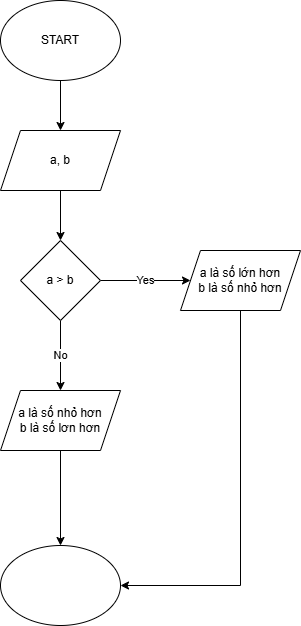

The diagram above was exported from draw.io. Its source (the exported page's mxGraphModel, read from the mxfile embedded in the PNG):
<mxGraphModel dx="880" dy="468" grid="1" gridSize="10" guides="1" tooltips="1" connect="1" arrows="1" fold="1" page="1" pageScale="1" pageWidth="827" pageHeight="1169" math="0" shadow="0">
  <root>
    <mxCell id="0" />
    <mxCell id="1" parent="0" />
    <mxCell id="sUPNxnTQraHo-rEgYeyx-3" value="" style="edgeStyle=orthogonalEdgeStyle;rounded=0;orthogonalLoop=1;jettySize=auto;html=1;" parent="1" source="sUPNxnTQraHo-rEgYeyx-1" target="sUPNxnTQraHo-rEgYeyx-2" edge="1">
      <mxGeometry relative="1" as="geometry" />
    </mxCell>
    <mxCell id="sUPNxnTQraHo-rEgYeyx-1" value="START" style="ellipse;whiteSpace=wrap;html=1;" parent="1" vertex="1">
      <mxGeometry x="340" width="120" height="80" as="geometry" />
    </mxCell>
    <mxCell id="OOauzevkrtQKJcvxxME9-2" value="" style="edgeStyle=orthogonalEdgeStyle;rounded=0;orthogonalLoop=1;jettySize=auto;html=1;" edge="1" parent="1" source="sUPNxnTQraHo-rEgYeyx-2" target="OOauzevkrtQKJcvxxME9-1">
      <mxGeometry relative="1" as="geometry" />
    </mxCell>
    <mxCell id="sUPNxnTQraHo-rEgYeyx-2" value="a, b" style="shape=parallelogram;perimeter=parallelogramPerimeter;whiteSpace=wrap;html=1;fixedSize=1;" parent="1" vertex="1">
      <mxGeometry x="340" y="130" width="120" height="60" as="geometry" />
    </mxCell>
    <mxCell id="OOauzevkrtQKJcvxxME9-5" value="Yes" style="edgeStyle=orthogonalEdgeStyle;rounded=0;orthogonalLoop=1;jettySize=auto;html=1;" edge="1" parent="1" source="OOauzevkrtQKJcvxxME9-1">
      <mxGeometry relative="1" as="geometry">
        <mxPoint x="530" y="280" as="targetPoint" />
      </mxGeometry>
    </mxCell>
    <mxCell id="OOauzevkrtQKJcvxxME9-6" value="No" style="edgeStyle=orthogonalEdgeStyle;rounded=0;orthogonalLoop=1;jettySize=auto;html=1;" edge="1" parent="1" source="OOauzevkrtQKJcvxxME9-1" target="OOauzevkrtQKJcvxxME9-4">
      <mxGeometry relative="1" as="geometry" />
    </mxCell>
    <mxCell id="OOauzevkrtQKJcvxxME9-1" value="a &amp;gt; b" style="rhombus;whiteSpace=wrap;html=1;" vertex="1" parent="1">
      <mxGeometry x="360" y="240" width="80" height="80" as="geometry" />
    </mxCell>
    <mxCell id="OOauzevkrtQKJcvxxME9-9" value="" style="edgeStyle=orthogonalEdgeStyle;rounded=0;orthogonalLoop=1;jettySize=auto;html=1;" edge="1" parent="1" source="OOauzevkrtQKJcvxxME9-4" target="OOauzevkrtQKJcvxxME9-8">
      <mxGeometry relative="1" as="geometry" />
    </mxCell>
    <mxCell id="OOauzevkrtQKJcvxxME9-4" value="a là số nhỏ hơn&lt;div&gt;b là số lơn hơn&lt;/div&gt;" style="shape=parallelogram;perimeter=parallelogramPerimeter;whiteSpace=wrap;html=1;fixedSize=1;" vertex="1" parent="1">
      <mxGeometry x="340" y="390" width="120" height="60" as="geometry" />
    </mxCell>
    <mxCell id="OOauzevkrtQKJcvxxME9-14" value="" style="edgeStyle=orthogonalEdgeStyle;rounded=0;orthogonalLoop=1;jettySize=auto;html=1;entryX=1;entryY=0.5;entryDx=0;entryDy=0;exitX=0.5;exitY=1;exitDx=0;exitDy=0;" edge="1" parent="1" source="OOauzevkrtQKJcvxxME9-7" target="OOauzevkrtQKJcvxxME9-8">
      <mxGeometry relative="1" as="geometry">
        <mxPoint x="590" y="330" as="sourcePoint" />
        <mxPoint x="520" y="635" as="targetPoint" />
      </mxGeometry>
    </mxCell>
    <mxCell id="OOauzevkrtQKJcvxxME9-7" value="a là số lớn hơn&lt;div&gt;b là số nhỏ hơn&lt;/div&gt;" style="shape=parallelogram;perimeter=parallelogramPerimeter;whiteSpace=wrap;html=1;fixedSize=1;" vertex="1" parent="1">
      <mxGeometry x="520" y="250" width="120" height="60" as="geometry" />
    </mxCell>
    <mxCell id="OOauzevkrtQKJcvxxME9-8" value="" style="ellipse;whiteSpace=wrap;html=1;" vertex="1" parent="1">
      <mxGeometry x="340" y="545" width="120" height="80" as="geometry" />
    </mxCell>
  </root>
</mxGraphModel>